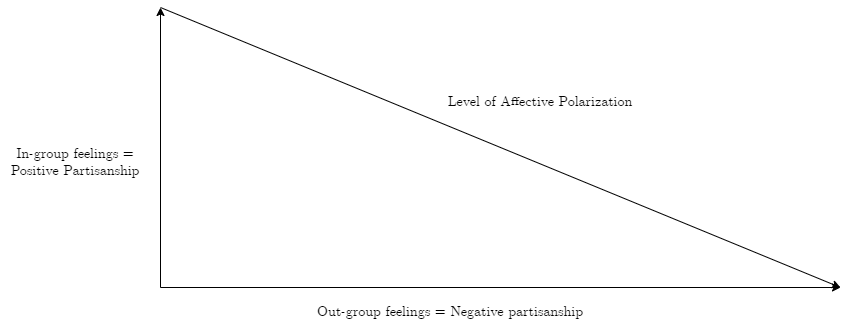

The diagram above was exported from draw.io. Its source (the exported page's mxGraphModel, read from the mxfile embedded in the PNG):
<mxGraphModel dx="1422" dy="762" grid="1" gridSize="10" guides="1" tooltips="1" connect="1" arrows="1" fold="1" page="1" pageScale="1" pageWidth="1000" pageHeight="1000" math="0" shadow="0">
  <root>
    <mxCell id="0" />
    <mxCell id="1" parent="0" />
    <mxCell id="d4BnvEd_VDKotT5s6HPY-1" value="" style="endArrow=classic;html=1;rounded=0;" edge="1" parent="1">
      <mxGeometry width="50" height="50" relative="1" as="geometry">
        <mxPoint x="200" y="560" as="sourcePoint" />
        <mxPoint x="880" y="560" as="targetPoint" />
      </mxGeometry>
    </mxCell>
    <mxCell id="d4BnvEd_VDKotT5s6HPY-2" value="" style="endArrow=classic;html=1;rounded=0;" edge="1" parent="1">
      <mxGeometry width="50" height="50" relative="1" as="geometry">
        <mxPoint x="200" y="560" as="sourcePoint" />
        <mxPoint x="200" y="280" as="targetPoint" />
      </mxGeometry>
    </mxCell>
    <mxCell id="d4BnvEd_VDKotT5s6HPY-3" value="" style="endArrow=classic;html=1;rounded=0;" edge="1" parent="1">
      <mxGeometry width="50" height="50" relative="1" as="geometry">
        <mxPoint x="200" y="280" as="sourcePoint" />
        <mxPoint x="880" y="560" as="targetPoint" />
      </mxGeometry>
    </mxCell>
    <mxCell id="d4BnvEd_VDKotT5s6HPY-7" value="In-group feelings = Positive Partisanship" style="text;html=1;strokeColor=none;fillColor=none;align=center;verticalAlign=middle;whiteSpace=wrap;rounded=0;fontFamily=CMU Serif;fontSize=14;" vertex="1" parent="1">
      <mxGeometry x="40" y="420" width="150" height="30" as="geometry" />
    </mxCell>
    <mxCell id="d4BnvEd_VDKotT5s6HPY-8" value="Out-group feelings = Negative partisanship" style="text;html=1;strokeColor=none;fillColor=none;align=center;verticalAlign=middle;whiteSpace=wrap;rounded=0;fontFamily=CMU Serif;fontSize=14;" vertex="1" parent="1">
      <mxGeometry x="350" y="570" width="280" height="30" as="geometry" />
    </mxCell>
    <mxCell id="d4BnvEd_VDKotT5s6HPY-9" value="Level of Affective Polarization" style="text;html=1;strokeColor=none;fillColor=none;align=center;verticalAlign=middle;whiteSpace=wrap;rounded=0;fontFamily=CMU Serif;fontSize=14;" vertex="1" parent="1">
      <mxGeometry x="480" y="360" width="200" height="30" as="geometry" />
    </mxCell>
  </root>
</mxGraphModel>